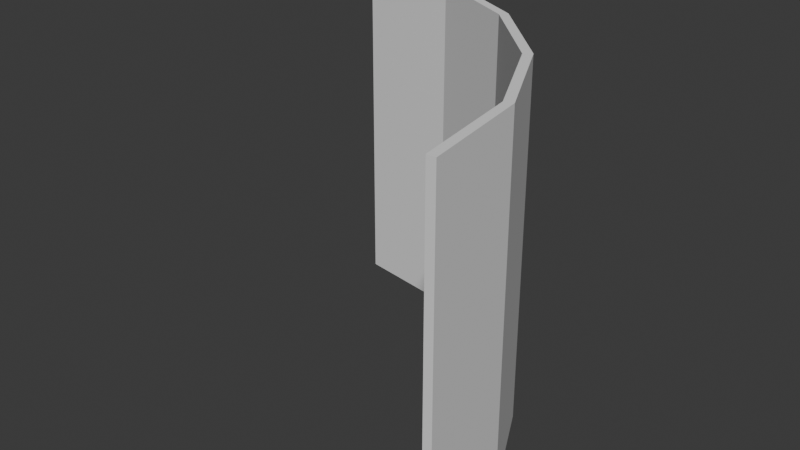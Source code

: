 # Source: FI-001_SmoothCurvedWall.blend  (saved by Blender 4.2.66; exported with 4.5.12 LTS)
import bpy
from mathutils import Matrix  # noqa: F401  (used for matrix-valued properties, if any)

bpy.ops.wm.read_factory_settings(use_empty=True)
scene = bpy.context.scene
scene.name = 'Scene'

# ---- collections
col_collection = bpy.data.collections.new('Collection'); scene.collection.children.link(col_collection)
col_export = bpy.data.collections.new('Export'); scene.collection.children.link(col_export)

# ---- world
world_world = bpy.data.worlds.new('World'); scene.world = world_world
world_world.use_nodes = True; world_world.node_tree.nodes.clear()
_N = world_world.node_tree.nodes; _L = world_world.node_tree.links
n0 = _N.new('ShaderNodeOutputWorld'); n0.name = 'World Output'; n0.location = (300, 300)
n1 = _N.new('ShaderNodeBackground'); n1.name = 'Background'; n1.location = (10, 300)
n1.inputs[0].default_value = (0.05088, 0.05088, 0.05088, 1.0)
_L.new(n1.outputs[0], n0.inputs[0])
n0.is_active_output = True
world_world.color = (0.05088, 0.05088, 0.05088)
world_world.sun_shadow_jitter_overblur = 0.0

# ---- meshes
me_cube_004 = bpy.data.meshes.new('Cube.004')
me_cube_004.from_pydata([(-2.0, 1.975, 0.0), (-2.0, 2.025, 0.0), (-0.02464, -1.376e-09, 0.0), (0.02464, 9.176e-10, 0.0), (-0.1162, 0.6089, 0.0), (-0.06872, 0.6243, 0.0), (-0.3961, 1.158, 0.0), (-0.3557, 1.188, 0.0), (-0.8321, 1.594, 0.0), (-0.8027, 1.634, 0.0), (-1.381, 1.874, 0.0), (-1.366, 1.921, 0.0), (-2.0, 2.025, 2.0), (-2.0, 1.975, 2.0), (0.02464, 9.176e-10, 2.0), (-0.02464, -1.376e-09, 2.0), (-0.06872, 0.6243, 2.0), (-0.1162, 0.6089, 2.0), (-0.3557, 1.188, 2.0), (-0.3961, 1.158, 2.0), (-0.8027, 1.634, 2.0), (-0.8321, 1.594, 2.0), (-1.366, 1.921, 2.0), (-1.381, 1.874, 2.0)], [], [(10, 0, 1, 11), (8, 10, 11, 9), (6, 8, 9, 7), (4, 6, 7, 5), (2, 4, 5, 3), (22, 12, 13, 23), (20, 22, 23, 21), (18, 20, 21, 19), (16, 18, 19, 17), (14, 16, 17, 15), (12, 1, 0, 13), (3, 14, 15, 2), (21, 8, 6, 19), (20, 18, 7, 9), (19, 6, 4, 17), (18, 16, 5, 7), (13, 0, 10, 23), (12, 22, 11, 1), (17, 4, 2, 15), (16, 14, 3, 5), (23, 10, 8, 21), (22, 20, 9, 11)])
_uv = me_cube_004.uv_layers.new(name='UVMap')
_uv.uv.foreach_set('vector', [0.0, 0.0, 0.0, 0.0, 0.0, 0.0, 0.0, 0.0, 0.0, 0.0, 0.0, 0.0, 0.0, 0.0, 0.0, 0.0, 0.0, 0.0, 0.0, 0.0, 0.0, 0.0, 0.0, 0.0, 0.0, 0.0, 0.0, 0.0, 0.0, 0.0, 0.0, 0.0, 0.0, 0.0, 0.0, 0.0, 0.0, 0.0, 0.0, 0.0, 0.0, 0.0, 0.0, 0.0, 0.0, 0.0, 0.0, 0.0, 0.0, 0.0, 0.0, 0.0, 0.0, 0.0, 0.0, 0.0, 0.0, 0.0, 0.0, 0.0, 0.0, 0.0, 0.0, 0.0, 0.0, 0.0, 0.0, 0.0, 0.0, 0.0, 0.0, 0.0, 0.0, 0.0, 0.0, 0.0, 0.0, 0.0, 0.0, 0.0, 0.0, 0.0, 0.0, 0.0, 0.0, 0.0, 0.0, 0.0, 0.0, 0.0, 0.0, 0.0, 0.0, 0.0, 0.0, 0.0, 0.0, 0.0, 0.0, 0.0, 0.0, 0.0, 0.0, 0.0, 0.0, 0.0, 0.0, 0.0, 0.0, 0.0, 0.0, 0.0, 0.0, 0.0, 0.0, 0.0, 0.0, 0.0, 0.0, 0.0, 0.0, 0.0, 0.0, 0.0, 0.0, 0.0, 0.0, 0.0, 0.0, 0.0, 0.0, 0.0, 0.0, 0.0, 0.0, 0.0, 0.0, 0.0, 0.0, 0.0, 0.0, 0.0, 0.0, 0.0, 0.0, 0.0, 0.0, 0.0, 0.0, 0.0, 0.0, 0.0, 0.0, 0.0, 0.0, 0.0, 0.0, 0.0, 0.0, 0.0, 0.0, 0.0, 0.0, 0.0, 0.0, 0.0, 0.0, 0.0, 0.0, 0.0, 0.0, 0.0, 0.0, 0.0, 0.0, 0.0])
me_cube_004.update()

# ---- objects
ob_smoothcurvedwall = bpy.data.objects.new('SmoothCurvedWall', me_cube_004)

# ---- transforms, parenting, visibility, modifiers, constraints
ob_smoothcurvedwall.location = (0.0, 0.0, 0.0)

# ---- collection membership
col_export.objects.link(ob_smoothcurvedwall)

# ---- scene / render settings (as saved in the file)
scene.frame_start = 1; scene.frame_end = 250; scene.frame_set(1)
scene.render.engine = 'BLENDER_EEVEE_NEXT'
bpy.context.view_layer.update()

# ---- added for rendering (the .blend has no active camera and no usable light): camera, sun
cam_auto = bpy.data.cameras.new('AutoCamera')
cam_auto.lens = 50.0
cam_auto.sensor_width = 36.0
cam_auto.clip_end = 1000.0
ob_auto_camera = bpy.data.objects.new('AutoCamera', cam_auto)
scene.collection.objects.link(ob_auto_camera)
ob_auto_camera.location = (2.24377, -2.86542, 3.58516)
ob_auto_camera.rotation_euler = (1.09748, -7.21219e-08, 0.694738)
scene.camera = ob_auto_camera
light_auto_sun = bpy.data.lights.new('AutoSun', 'SUN')
light_auto_sun.energy = 3.0
light_auto_sun.angle = 0.0523599
ob_auto_sun = bpy.data.objects.new('AutoSun', light_auto_sun)
scene.collection.objects.link(ob_auto_sun)
ob_auto_sun.rotation_euler = (0.872665, 0.174533, 0.523599)
bpy.context.view_layer.update()
